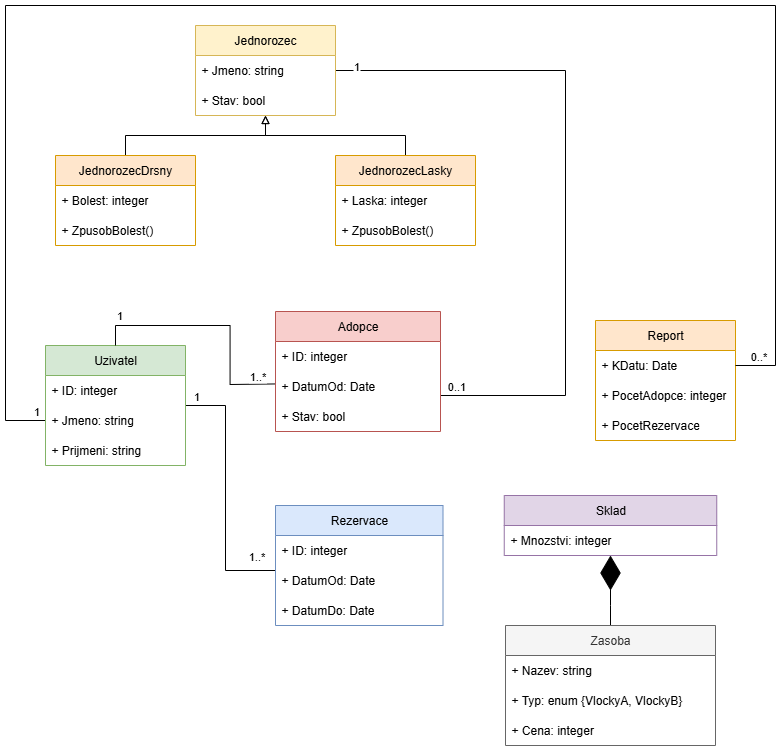

The diagram above was exported from draw.io. Its source (the exported page's mxGraphModel, read from the mxfile embedded in the PNG):
<mxGraphModel dx="1326" dy="1906" grid="1" gridSize="10" guides="1" tooltips="1" connect="1" arrows="1" fold="1" page="1" pageScale="1" pageWidth="827" pageHeight="1169" math="0" shadow="0">
  <root>
    <mxCell id="0" />
    <mxCell id="1" parent="0" />
    <mxCell id="2" style="edgeStyle=orthogonalEdgeStyle;rounded=0;orthogonalLoop=1;jettySize=auto;html=1;entryX=0.5;entryY=0;entryDx=0;entryDy=0;endArrow=none;endFill=0;startArrow=block;startFill=0;" edge="1" source="7" target="39" parent="1">
      <mxGeometry relative="1" as="geometry" />
    </mxCell>
    <mxCell id="3" style="edgeStyle=orthogonalEdgeStyle;rounded=0;orthogonalLoop=1;jettySize=auto;html=1;entryX=0.5;entryY=0;entryDx=0;entryDy=0;startArrow=block;startFill=0;endArrow=none;endFill=0;" edge="1" source="7" target="42" parent="1">
      <mxGeometry relative="1" as="geometry" />
    </mxCell>
    <mxCell id="4" style="edgeStyle=orthogonalEdgeStyle;rounded=0;orthogonalLoop=1;jettySize=auto;html=1;entryX=1;entryY=0.5;entryDx=0;entryDy=0;endArrow=none;endFill=0;" edge="1" source="7" parent="1">
      <mxGeometry relative="1" as="geometry">
        <mxPoint x="455" y="-650" as="targetPoint" />
        <Array as="points">
          <mxPoint x="580" y="-945" />
          <mxPoint x="580" y="-620" />
        </Array>
      </mxGeometry>
    </mxCell>
    <mxCell id="5" value="1" style="edgeLabel;html=1;align=center;verticalAlign=middle;resizable=0;points=[];" vertex="1" connectable="0" parent="4">
      <mxGeometry x="-0.9443" y="2" relative="1" as="geometry">
        <mxPoint y="-3" as="offset" />
      </mxGeometry>
    </mxCell>
    <mxCell id="6" value="0..1" style="edgeLabel;html=1;align=center;verticalAlign=middle;resizable=0;points=[];" vertex="1" connectable="0" parent="4">
      <mxGeometry x="0.9429" y="3" relative="1" as="geometry">
        <mxPoint x="18" as="offset" />
      </mxGeometry>
    </mxCell>
    <mxCell id="7" value="Jednorozec" style="swimlane;fontStyle=0;childLayout=stackLayout;horizontal=1;startSize=30;horizontalStack=0;resizeParent=1;resizeParentMax=0;resizeLast=0;collapsible=1;marginBottom=0;whiteSpace=wrap;html=1;fillColor=#fff2cc;strokeColor=#d6b656;" vertex="1" parent="1">
      <mxGeometry x="210" y="-990" width="140" height="90" as="geometry" />
    </mxCell>
    <mxCell id="8" value="+ Jmeno: string" style="text;strokeColor=none;fillColor=none;align=left;verticalAlign=middle;spacingLeft=4;spacingRight=4;overflow=hidden;points=[[0,0.5],[1,0.5]];portConstraint=eastwest;rotatable=0;whiteSpace=wrap;html=1;" vertex="1" parent="7">
      <mxGeometry y="30" width="140" height="30" as="geometry" />
    </mxCell>
    <mxCell id="9" value="+ Stav: bool" style="text;strokeColor=none;fillColor=none;align=left;verticalAlign=middle;spacingLeft=4;spacingRight=4;overflow=hidden;points=[[0,0.5],[1,0.5]];portConstraint=eastwest;rotatable=0;whiteSpace=wrap;html=1;" vertex="1" parent="7">
      <mxGeometry y="60" width="140" height="30" as="geometry" />
    </mxCell>
    <mxCell id="10" value="Adopce" style="swimlane;fontStyle=0;childLayout=stackLayout;horizontal=1;startSize=30;horizontalStack=0;resizeParent=1;resizeParentMax=0;resizeLast=0;collapsible=1;marginBottom=0;whiteSpace=wrap;html=1;fillColor=#f8cecc;strokeColor=#b85450;" vertex="1" parent="1">
      <mxGeometry x="290" y="-704" width="165" height="120" as="geometry" />
    </mxCell>
    <mxCell id="11" value="+ ID: integer" style="text;strokeColor=none;fillColor=none;align=left;verticalAlign=middle;spacingLeft=4;spacingRight=4;overflow=hidden;points=[[0,0.5],[1,0.5]];portConstraint=eastwest;rotatable=0;whiteSpace=wrap;html=1;" vertex="1" parent="10">
      <mxGeometry y="30" width="165" height="30" as="geometry" />
    </mxCell>
    <mxCell id="12" value="+ DatumOd: Date" style="text;strokeColor=none;fillColor=none;align=left;verticalAlign=middle;spacingLeft=4;spacingRight=4;overflow=hidden;points=[[0,0.5],[1,0.5]];portConstraint=eastwest;rotatable=0;whiteSpace=wrap;html=1;" vertex="1" parent="10">
      <mxGeometry y="60" width="165" height="30" as="geometry" />
    </mxCell>
    <mxCell id="13" value="+ Stav: bool" style="text;strokeColor=none;fillColor=none;align=left;verticalAlign=middle;spacingLeft=4;spacingRight=4;overflow=hidden;points=[[0,0.5],[1,0.5]];portConstraint=eastwest;rotatable=0;whiteSpace=wrap;html=1;" vertex="1" parent="10">
      <mxGeometry y="90" width="165" height="30" as="geometry" />
    </mxCell>
    <mxCell id="14" value="Report" style="swimlane;fontStyle=0;childLayout=stackLayout;horizontal=1;startSize=30;horizontalStack=0;resizeParent=1;resizeParentMax=0;resizeLast=0;collapsible=1;marginBottom=0;whiteSpace=wrap;html=1;fillColor=#ffe6cc;strokeColor=#d79b00;" vertex="1" parent="1">
      <mxGeometry x="610" y="-695" width="140" height="120" as="geometry" />
    </mxCell>
    <mxCell id="15" value="+ KDatu: Date" style="text;strokeColor=none;fillColor=none;align=left;verticalAlign=middle;spacingLeft=4;spacingRight=4;overflow=hidden;points=[[0,0.5],[1,0.5]];portConstraint=eastwest;rotatable=0;whiteSpace=wrap;html=1;" vertex="1" parent="14">
      <mxGeometry y="30" width="140" height="30" as="geometry" />
    </mxCell>
    <mxCell id="16" value="+ PocetAdopce: integer" style="text;strokeColor=none;fillColor=none;align=left;verticalAlign=middle;spacingLeft=4;spacingRight=4;overflow=hidden;points=[[0,0.5],[1,0.5]];portConstraint=eastwest;rotatable=0;whiteSpace=wrap;html=1;" vertex="1" parent="14">
      <mxGeometry y="60" width="140" height="30" as="geometry" />
    </mxCell>
    <mxCell id="17" value="+ PocetRezervace" style="text;strokeColor=none;fillColor=none;align=left;verticalAlign=middle;spacingLeft=4;spacingRight=4;overflow=hidden;points=[[0,0.5],[1,0.5]];portConstraint=eastwest;rotatable=0;whiteSpace=wrap;html=1;" vertex="1" parent="14">
      <mxGeometry y="90" width="140" height="30" as="geometry" />
    </mxCell>
    <mxCell id="18" style="edgeStyle=orthogonalEdgeStyle;rounded=0;orthogonalLoop=1;jettySize=auto;html=1;entryX=0;entryY=0.5;entryDx=0;entryDy=0;endArrow=none;endFill=0;" edge="1" source="24" parent="1">
      <mxGeometry relative="1" as="geometry">
        <mxPoint x="290" y="-445" as="targetPoint" />
        <Array as="points">
          <mxPoint x="240" y="-610" />
          <mxPoint x="240" y="-445" />
        </Array>
      </mxGeometry>
    </mxCell>
    <mxCell id="19" value="1" style="edgeLabel;html=1;align=center;verticalAlign=middle;resizable=0;points=[];" vertex="1" connectable="0" parent="18">
      <mxGeometry x="-0.857" y="4" relative="1" as="geometry">
        <mxPoint x="-8" y="-6" as="offset" />
      </mxGeometry>
    </mxCell>
    <mxCell id="20" value="1..*" style="edgeLabel;html=1;align=center;verticalAlign=middle;resizable=0;points=[];" vertex="1" connectable="0" parent="18">
      <mxGeometry x="0.8336" y="1" relative="1" as="geometry">
        <mxPoint x="1" y="-14" as="offset" />
      </mxGeometry>
    </mxCell>
    <mxCell id="21" style="edgeStyle=orthogonalEdgeStyle;rounded=0;orthogonalLoop=1;jettySize=auto;html=1;entryX=1;entryY=0.5;entryDx=0;entryDy=0;endArrow=none;endFill=0;" edge="1" source="24" target="15" parent="1">
      <mxGeometry relative="1" as="geometry">
        <Array as="points">
          <mxPoint x="20" y="-595" />
          <mxPoint x="20" y="-1010" />
          <mxPoint x="790" y="-1010" />
          <mxPoint x="790" y="-650" />
        </Array>
      </mxGeometry>
    </mxCell>
    <mxCell id="22" value="1" style="edgeLabel;html=1;align=center;verticalAlign=middle;resizable=0;points=[];" vertex="1" connectable="0" parent="21">
      <mxGeometry x="-0.9827" y="-1" relative="1" as="geometry">
        <mxPoint x="5" y="-9" as="offset" />
      </mxGeometry>
    </mxCell>
    <mxCell id="23" value="0..*" style="edgeLabel;html=1;align=center;verticalAlign=middle;resizable=0;points=[];" vertex="1" connectable="0" parent="21">
      <mxGeometry x="0.972" y="1" relative="1" as="geometry">
        <mxPoint y="-11" as="offset" />
      </mxGeometry>
    </mxCell>
    <mxCell id="24" value="Uzivatel" style="swimlane;fontStyle=0;childLayout=stackLayout;horizontal=1;startSize=30;horizontalStack=0;resizeParent=1;resizeParentMax=0;resizeLast=0;collapsible=1;marginBottom=0;whiteSpace=wrap;html=1;fillColor=#d5e8d4;strokeColor=#82b366;" vertex="1" parent="1">
      <mxGeometry x="60" y="-670" width="140" height="120" as="geometry" />
    </mxCell>
    <mxCell id="25" value="+ ID: integer" style="text;strokeColor=none;fillColor=none;align=left;verticalAlign=middle;spacingLeft=4;spacingRight=4;overflow=hidden;points=[[0,0.5],[1,0.5]];portConstraint=eastwest;rotatable=0;whiteSpace=wrap;html=1;" vertex="1" parent="24">
      <mxGeometry y="30" width="140" height="30" as="geometry" />
    </mxCell>
    <mxCell id="26" value="+ Jmeno: string" style="text;strokeColor=none;fillColor=none;align=left;verticalAlign=middle;spacingLeft=4;spacingRight=4;overflow=hidden;points=[[0,0.5],[1,0.5]];portConstraint=eastwest;rotatable=0;whiteSpace=wrap;html=1;" vertex="1" parent="24">
      <mxGeometry y="60" width="140" height="30" as="geometry" />
    </mxCell>
    <mxCell id="27" value="+ Prijmeni: string" style="text;strokeColor=none;fillColor=none;align=left;verticalAlign=middle;spacingLeft=4;spacingRight=4;overflow=hidden;points=[[0,0.5],[1,0.5]];portConstraint=eastwest;rotatable=0;whiteSpace=wrap;html=1;" vertex="1" parent="24">
      <mxGeometry y="90" width="140" height="30" as="geometry" />
    </mxCell>
    <mxCell id="28" value="Rezervace" style="swimlane;fontStyle=0;childLayout=stackLayout;horizontal=1;startSize=30;horizontalStack=0;resizeParent=1;resizeParentMax=0;resizeLast=0;collapsible=1;marginBottom=0;whiteSpace=wrap;html=1;fillColor=#dae8fc;strokeColor=#6c8ebf;" vertex="1" parent="1">
      <mxGeometry x="290" y="-510" width="167.5" height="120" as="geometry" />
    </mxCell>
    <mxCell id="29" value="+ ID: integer" style="text;strokeColor=none;fillColor=none;align=left;verticalAlign=middle;spacingLeft=4;spacingRight=4;overflow=hidden;points=[[0,0.5],[1,0.5]];portConstraint=eastwest;rotatable=0;whiteSpace=wrap;html=1;" vertex="1" parent="28">
      <mxGeometry y="30" width="167.5" height="30" as="geometry" />
    </mxCell>
    <mxCell id="30" value="+ DatumOd: Date" style="text;strokeColor=none;fillColor=none;align=left;verticalAlign=middle;spacingLeft=4;spacingRight=4;overflow=hidden;points=[[0,0.5],[1,0.5]];portConstraint=eastwest;rotatable=0;whiteSpace=wrap;html=1;" vertex="1" parent="28">
      <mxGeometry y="60" width="167.5" height="30" as="geometry" />
    </mxCell>
    <mxCell id="31" value="+ DatumDo: Date" style="text;strokeColor=none;fillColor=none;align=left;verticalAlign=middle;spacingLeft=4;spacingRight=4;overflow=hidden;points=[[0,0.5],[1,0.5]];portConstraint=eastwest;rotatable=0;whiteSpace=wrap;html=1;" vertex="1" parent="28">
      <mxGeometry y="90" width="167.5" height="30" as="geometry" />
    </mxCell>
    <mxCell id="32" style="edgeStyle=orthogonalEdgeStyle;rounded=0;orthogonalLoop=1;jettySize=auto;html=1;entryX=0.5;entryY=0;entryDx=0;entryDy=0;endArrow=none;endFill=0;startArrow=diamondThin;startFill=1;startSize=32;" edge="1" source="33" target="35" parent="1">
      <mxGeometry relative="1" as="geometry" />
    </mxCell>
    <mxCell id="33" value="Sklad" style="swimlane;fontStyle=0;childLayout=stackLayout;horizontal=1;startSize=30;horizontalStack=0;resizeParent=1;resizeParentMax=0;resizeLast=0;collapsible=1;marginBottom=0;whiteSpace=wrap;html=1;fillColor=#e1d5e7;strokeColor=#9673a6;" vertex="1" parent="1">
      <mxGeometry x="518.75" y="-520" width="212.5" height="60" as="geometry" />
    </mxCell>
    <mxCell id="34" value="+ Mnozstvi: integer" style="text;strokeColor=none;fillColor=none;align=left;verticalAlign=middle;spacingLeft=4;spacingRight=4;overflow=hidden;points=[[0,0.5],[1,0.5]];portConstraint=eastwest;rotatable=0;whiteSpace=wrap;html=1;" vertex="1" parent="33">
      <mxGeometry y="30" width="212.5" height="30" as="geometry" />
    </mxCell>
    <mxCell id="35" value="Zasoba" style="swimlane;fontStyle=0;childLayout=stackLayout;horizontal=1;startSize=30;horizontalStack=0;resizeParent=1;resizeParentMax=0;resizeLast=0;collapsible=1;marginBottom=0;whiteSpace=wrap;html=1;fillColor=#f5f5f5;strokeColor=#666666;fontColor=#333333;" vertex="1" parent="1">
      <mxGeometry x="520" y="-390" width="210" height="120" as="geometry" />
    </mxCell>
    <mxCell id="36" value="+ Nazev: string&amp;nbsp;" style="text;strokeColor=none;fillColor=none;align=left;verticalAlign=middle;spacingLeft=4;spacingRight=4;overflow=hidden;points=[[0,0.5],[1,0.5]];portConstraint=eastwest;rotatable=0;whiteSpace=wrap;html=1;" vertex="1" parent="35">
      <mxGeometry y="30" width="210" height="30" as="geometry" />
    </mxCell>
    <mxCell id="37" value="+ Typ: enum {VlockyA, VlockyB}&amp;nbsp;" style="text;strokeColor=none;fillColor=none;align=left;verticalAlign=middle;spacingLeft=4;spacingRight=4;overflow=hidden;points=[[0,0.5],[1,0.5]];portConstraint=eastwest;rotatable=0;whiteSpace=wrap;html=1;" vertex="1" parent="35">
      <mxGeometry y="60" width="210" height="30" as="geometry" />
    </mxCell>
    <mxCell id="38" value="+ Cena: integer&amp;nbsp;" style="text;strokeColor=none;fillColor=none;align=left;verticalAlign=middle;spacingLeft=4;spacingRight=4;overflow=hidden;points=[[0,0.5],[1,0.5]];portConstraint=eastwest;rotatable=0;whiteSpace=wrap;html=1;" vertex="1" parent="35">
      <mxGeometry y="90" width="210" height="30" as="geometry" />
    </mxCell>
    <mxCell id="39" value="JednorozecDrsny" style="swimlane;fontStyle=0;childLayout=stackLayout;horizontal=1;startSize=30;horizontalStack=0;resizeParent=1;resizeParentMax=0;resizeLast=0;collapsible=1;marginBottom=0;whiteSpace=wrap;html=1;fillColor=#ffe6cc;strokeColor=#d79b00;" vertex="1" parent="1">
      <mxGeometry x="70" y="-860" width="140" height="90" as="geometry" />
    </mxCell>
    <mxCell id="40" value="+ Bolest: integer" style="text;strokeColor=none;fillColor=none;align=left;verticalAlign=middle;spacingLeft=4;spacingRight=4;overflow=hidden;points=[[0,0.5],[1,0.5]];portConstraint=eastwest;rotatable=0;whiteSpace=wrap;html=1;" vertex="1" parent="39">
      <mxGeometry y="30" width="140" height="30" as="geometry" />
    </mxCell>
    <mxCell id="41" value="+ ZpusobBolest()" style="text;strokeColor=none;fillColor=none;align=left;verticalAlign=middle;spacingLeft=4;spacingRight=4;overflow=hidden;points=[[0,0.5],[1,0.5]];portConstraint=eastwest;rotatable=0;whiteSpace=wrap;html=1;" vertex="1" parent="39">
      <mxGeometry y="60" width="140" height="30" as="geometry" />
    </mxCell>
    <mxCell id="42" value="JednorozecLasky" style="swimlane;fontStyle=0;childLayout=stackLayout;horizontal=1;startSize=30;horizontalStack=0;resizeParent=1;resizeParentMax=0;resizeLast=0;collapsible=1;marginBottom=0;whiteSpace=wrap;html=1;fillColor=#ffe6cc;strokeColor=#d79b00;" vertex="1" parent="1">
      <mxGeometry x="350" y="-860" width="140" height="90" as="geometry" />
    </mxCell>
    <mxCell id="43" value="+ Laska: integer" style="text;strokeColor=none;fillColor=none;align=left;verticalAlign=middle;spacingLeft=4;spacingRight=4;overflow=hidden;points=[[0,0.5],[1,0.5]];portConstraint=eastwest;rotatable=0;whiteSpace=wrap;html=1;" vertex="1" parent="42">
      <mxGeometry y="30" width="140" height="30" as="geometry" />
    </mxCell>
    <mxCell id="44" value="+ ZpusobBolest()" style="text;strokeColor=none;fillColor=none;align=left;verticalAlign=middle;spacingLeft=4;spacingRight=4;overflow=hidden;points=[[0,0.5],[1,0.5]];portConstraint=eastwest;rotatable=0;whiteSpace=wrap;html=1;" vertex="1" parent="42">
      <mxGeometry y="60" width="140" height="30" as="geometry" />
    </mxCell>
    <mxCell id="45" style="edgeStyle=orthogonalEdgeStyle;rounded=0;orthogonalLoop=1;jettySize=auto;html=1;entryX=-0.005;entryY=1.115;entryDx=0;entryDy=0;entryPerimeter=0;endArrow=none;endFill=0;exitX=0.5;exitY=0;exitDx=0;exitDy=0;" edge="1" source="24" parent="1">
      <mxGeometry relative="1" as="geometry">
        <mxPoint x="289.17499999999995" y="-631.55" as="targetPoint" />
      </mxGeometry>
    </mxCell>
    <mxCell id="46" value="1" style="edgeLabel;html=1;align=center;verticalAlign=middle;resizable=0;points=[];" vertex="1" connectable="0" parent="45">
      <mxGeometry x="-0.8842" relative="1" as="geometry">
        <mxPoint x="3" y="-16" as="offset" />
      </mxGeometry>
    </mxCell>
    <mxCell id="47" value="1..*" style="edgeLabel;html=1;align=center;verticalAlign=middle;resizable=0;points=[];" vertex="1" connectable="0" parent="45">
      <mxGeometry x="0.8519" y="3" relative="1" as="geometry">
        <mxPoint y="-5" as="offset" />
      </mxGeometry>
    </mxCell>
  </root>
</mxGraphModel>